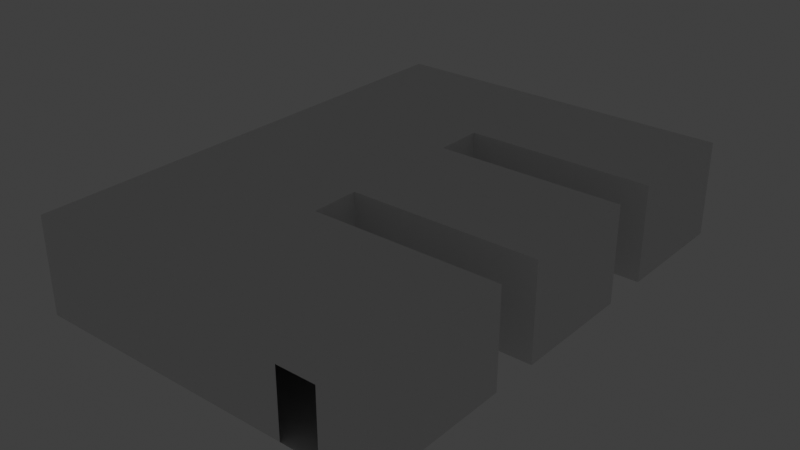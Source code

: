 # Source: room4.blend  (saved by Blender 3.5.10; exported with 4.5.12 LTS)
import bpy
from mathutils import Matrix  # noqa: F401  (used for matrix-valued properties, if any)

bpy.ops.wm.read_factory_settings(use_empty=True)
scene = bpy.context.scene
scene.name = 'Scene'

# ---- materials (node trees are filled in below, after node groups)
mat_walls = bpy.data.materials.new('Walls')
mat_walls.use_transparent_shadow = False
mat_floor = bpy.data.materials.new('Floor')
mat_floor.use_transparent_shadow = False

# ---- material node trees
mat_walls.use_nodes = True; mat_walls.node_tree.nodes.clear()
_N = mat_walls.node_tree.nodes; _L = mat_walls.node_tree.links
n0 = _N.new('ShaderNodeBsdfPrincipled'); n0.name = 'Principled BSDF'; n0.location = (10, 300)
n0.distribution = 'GGX'
n0.subsurface_method = 'RANDOM_WALK_SKIN'
n0.inputs[3].default_value = 1.45
n0.inputs[27].default_value = (0.0, 0.0, 0.0, 1.0)
n0.inputs[28].default_value = 1.0
n1 = _N.new('ShaderNodeOutputMaterial'); n1.name = 'Material Output'; n1.location = (300, 300)
_L.new(n0.outputs[0], n1.inputs[0])
n1.is_active_output = True
mat_floor.use_nodes = True; mat_floor.node_tree.nodes.clear()
_N = mat_floor.node_tree.nodes; _L = mat_floor.node_tree.links
n0 = _N.new('ShaderNodeBsdfPrincipled'); n0.name = 'Principled BSDF'; n0.location = (10, 300)
n0.distribution = 'GGX'
n0.subsurface_method = 'RANDOM_WALK_SKIN'
n0.inputs[3].default_value = 1.45
n0.inputs[27].default_value = (0.0, 0.0, 0.0, 1.0)
n0.inputs[28].default_value = 1.0
n1 = _N.new('ShaderNodeOutputMaterial'); n1.name = 'Material Output'; n1.location = (300, 300)
_L.new(n0.outputs[0], n1.inputs[0])
n1.is_active_output = True

# ---- world
world_world = bpy.data.worlds.new('World'); scene.world = world_world
world_world.use_nodes = True; world_world.node_tree.nodes.clear()
_N = world_world.node_tree.nodes; _L = world_world.node_tree.links
n0 = _N.new('ShaderNodeOutputWorld'); n0.name = 'World Output'; n0.location = (300, 300)
n1 = _N.new('ShaderNodeBackground'); n1.name = 'Background'; n1.location = (10, 300)
n1.inputs[0].default_value = (0.05088, 0.05088, 0.05088, 1.0)
_L.new(n1.outputs[0], n0.inputs[0])
n0.is_active_output = True
world_world.color = (0.05088, 0.05088, 0.05088)
world_world.use_sun_shadow = False
world_world.sun_shadow_jitter_overblur = 0.0

# ---- lights
light_lockerpos = bpy.data.lights.new('LockerPos', 'POINT')
light_lockerpos.transmission_factor = 0.0
light_lockerpos.shadow_maximum_resolution = 0.006
light_lockerpos.use_absolute_resolution = True

# ---- meshes
me_cube = bpy.data.meshes.new('Cube')
me_cube.from_pydata([(5.301, -5.585, 3.118), (5.301, -11.16, 3.118), (5.301, 0.0, 0.0), (5.301, 0.0, 3.118), (5.301, -4.024, 0.0), (-0.7819, -4.024, 0.0), (5.301, -16.0, 3.118), (-1.25, 0.0, 0.0), (-1.25, 0.0, 2.19), (0.0, 0.0, 0.0), (0.0, 0.0, 2.19), (-6.227, 0.0, 0.0), (-6.227, 0.0, 3.118), (0.0, 0.0, 3.118), (-1.25, 0.0, 3.118), (-0.7819, -4.024, 3.118), (5.301, -4.024, 3.118), (-6.227, -16.0, 3.118), (5.301, -11.16, 0.0), (5.301, -5.585, 0.0), (-0.7819, -11.16, 0.0), (5.301, -9.598, 0.0), (-0.7819, -9.598, 0.0), (-0.7819, -5.585, 0.0), (-0.7819, -11.16, 3.118), (5.301, -9.598, 3.118), (-0.7819, -9.598, 3.118), (-0.7819, -5.585, 3.118), (5.301, -16.0, 0.0), (2.55, -16.0, 0.0), (2.55, -16.0, 2.19), (3.8, -16.0, 0.0), (3.8, -16.0, 2.19), (-6.227, -16.0, 0.0)], [], [(8, 12, 11, 7), (9, 2, 3, 10), (3, 12, 8, 10), (33, 5, 4, 2, 9, 7, 11), (22, 23, 5, 33, 20), (18, 20, 33, 28), (21, 19, 23, 22), (17, 12, 14, 13, 3, 16, 15), (26, 24, 17, 15, 27), (1, 6, 17, 24), (25, 26, 27, 0), (5, 15, 16, 4), (23, 27, 15, 5), (19, 0, 27, 23), (21, 25, 0, 19), (22, 26, 25, 21), (20, 24, 26, 22), (18, 1, 24, 20), (6, 1, 18, 28), (11, 12, 17, 33), (3, 2, 4, 16), (30, 29, 33, 17), (31, 32, 6, 28), (6, 32, 30, 17)])
me_cube.polygons.foreach_set('material_index', [0, 0, 0, 1, 1, 1, 1, 0, 0, 0, 0, 0, 0, 0, 0, 0, 0, 0, 0, 0, 0, 0, 0, 0])
_uv = me_cube.uv_layers.new(name='UVMap')
_uv.uv.foreach_set('vector', [0.7559, -3.327, 0.922, -2.436, 0.3639, -2.436, 0.3639, -3.327, 0.3639, -3.551, 0.3639, -4.5, 0.922, -4.5, 0.7559, -3.551, 0.922, -4.5, 0.922, -2.436, 0.7559, -3.327, 0.7559, -3.551, -1.153, -2.0, 0.2086, 1.765, 1.729, 1.765, 1.729, 3.0, 0.4041, 3.0, 0.0916, 3.0, -1.153, 3.0, 0.2086, -0.02928, 0.2086, 1.372, 0.2086, 1.765, -1.153, -2.0, 0.2086, -0.4228, 1.729, -0.4228, 0.2086, -0.4228, -1.153, -2.0, 1.729, -2.0, 1.729, -0.02928, 1.729, 1.372, 0.2086, 1.372, 0.2086, -0.02928, -1.153, 3.0, -1.153, -2.0, 0.0916, -2.0, 0.4041, -2.0, 1.729, -2.0, 1.729, -0.7654, 0.2086, -0.7654, 0.2086, 1.029, 0.2086, 1.423, -1.153, 3.0, 0.2086, -0.7654, 0.2086, -0.3719, 1.729, 1.423, 1.729, 3.0, -1.153, 3.0, 0.2086, 1.423, 1.729, 1.029, 0.2086, 1.029, 0.2086, -0.3719, 1.729, -0.3719, -0.7543, 3.527, -0.1962, 3.527, -0.1962, 4.616, -0.7543, 4.616, -0.7543, 3.245, -0.1962, 3.245, -0.1962, 3.527, -0.7543, 3.527, -0.7543, 2.156, -0.1962, 2.156, -0.1962, 3.245, -0.7543, 3.245, -0.7543, 1.153, -0.1962, 1.153, -0.1962, 2.156, -0.7543, 2.156, -0.7543, 0.06394, -0.1962, 0.06394, -0.1962, 1.153, -0.7543, 1.153, -0.7543, -0.2179, -0.1962, -0.2179, -0.1962, 0.06394, -0.7543, 0.06394, -0.7543, -1.307, -0.1962, -1.307, -0.1962, -0.2179, -0.7543, -0.2179, -0.1962, -2.436, -0.1962, -1.307, -0.7543, -1.307, -0.7543, -2.436, 0.3629, -0.9194, -0.1952, -0.9194, -0.1952, -4.5, 0.3629, -4.5, -0.1962, 5.5, -0.7543, 5.5, -0.7543, 4.616, -0.1962, 4.616, -0.3623, -2.928, -0.7543, -2.928, -0.7543, -4.5, -0.1962, -4.5, -0.7543, -2.705, -0.3623, -2.705, -0.1962, -2.436, -0.7543, -2.436, -0.1962, -2.436, -0.3623, -2.705, -0.3623, -2.928, -0.1962, -4.5])
me_cube.materials.append(mat_walls)
me_cube.materials.append(mat_floor)
me_cube.use_remesh_fix_poles = True
me_cube.use_remesh_preserve_attributes = False
me_cube.update()

# ---- objects
ob_cube = bpy.data.objects.new('Cube', me_cube)
ob_lockerpos = bpy.data.objects.new('LockerPos', light_lockerpos)

# ---- transforms, parenting, visibility, modifiers, constraints
ob_cube.location = (0.0, 0.0, 0.0)
_m = ob_cube.modifiers.new('Subdivision', 'SUBSURF')
_m.subdivision_type = 'SIMPLE'
_m.render_levels = 1
ob_lockerpos.location = (5.301, -7.591, 0.0)

# ---- collection membership
scene.collection.objects.link(ob_cube)
scene.collection.objects.link(ob_lockerpos)

# ---- scene / render settings (as saved in the file)
scene.frame_start = 1; scene.frame_end = 250; scene.frame_set(1)
scene.render.engine = 'BLENDER_EEVEE_NEXT'
scene.cycles.sampling_pattern = 'TABULATED_SOBOL'
scene.cycles.use_light_tree = False
scene.view_settings.view_transform = 'Standard'
bpy.context.view_layer.update()

# ---- added for rendering (the .blend has no active camera): camera
cam_auto = bpy.data.cameras.new('AutoCamera')
cam_auto.lens = 50.0
cam_auto.sensor_width = 36.0
cam_auto.clip_end = 1000.0
ob_auto_camera = bpy.data.objects.new('AutoCamera', cam_auto)
scene.collection.objects.link(ob_auto_camera)
ob_auto_camera.location = (18.0091, -30.167, 16.3369)
ob_auto_camera.rotation_euler = (1.09748, -7.21219e-08, 0.694738)
scene.camera = ob_auto_camera
bpy.context.view_layer.update()
